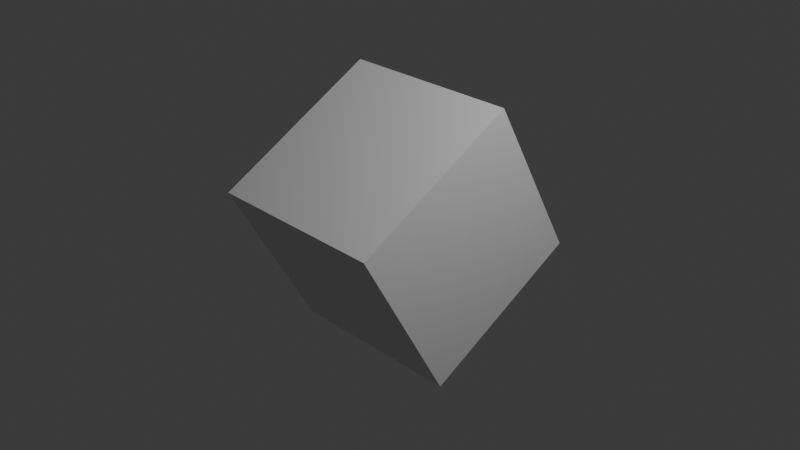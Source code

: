# Source: test-scene.blend  (saved by Blender 4.3.34; exported with 4.5.12 LTS)
import bpy
from mathutils import Matrix  # noqa: F401  (used for matrix-valued properties, if any)

bpy.ops.wm.read_factory_settings(use_empty=True)
scene = bpy.context.scene
scene.name = 'Scene'

# ---- collections
col_collection = bpy.data.collections.new('Collection'); scene.collection.children.link(col_collection)

# ---- materials (node trees are filled in below, after node groups)
mat_material = bpy.data.materials.new('Material')
mat_material.alpha_threshold = 0.0
mat_material.roughness = 0.5
mat_material.line_color = (0.0, 0.0, 0.0, 1.0)

# ---- material node trees
mat_material.use_nodes = True; mat_material.node_tree.nodes.clear()
_N = mat_material.node_tree.nodes; _L = mat_material.node_tree.links
n0 = _N.new('ShaderNodeOutputMaterial'); n0.name = 'Material Output'; n0.location = (300, 300)
n1 = _N.new('ShaderNodeBsdfPrincipled'); n1.name = 'Principled BSDF'; n1.location = (10, 300)
n1.inputs[3].default_value = 1.45
_L.new(n1.outputs[0], n0.inputs[0])
n0.is_active_output = True

# ---- world
world_world = bpy.data.worlds.new('World'); scene.world = world_world
world_world.use_nodes = True; world_world.node_tree.nodes.clear()
_N = world_world.node_tree.nodes; _L = world_world.node_tree.links
n0 = _N.new('ShaderNodeOutputWorld'); n0.name = 'World Output'; n0.location = (300, 300)
n1 = _N.new('ShaderNodeBackground'); n1.name = 'Background'; n1.location = (10, 300)
n1.inputs[0].default_value = (0.05088, 0.05088, 0.05088, 1.0)
_L.new(n1.outputs[0], n0.inputs[0])
n0.is_active_output = True
world_world.color = (0.05088, 0.05088, 0.05088)
world_world.sun_shadow_jitter_overblur = 0.0

# ---- cameras
cam_camera = bpy.data.cameras.new('Camera')
cam_camera.clip_end = 100.0
cam_camera.ortho_scale = 7.314

# ---- lights
light_light = bpy.data.lights.new('Light', 'POINT')
light_light.energy = 1000.0
light_light.shadow_soft_size = 0.1

# ---- meshes
me_cube = bpy.data.meshes.new('Cube')
me_cube.from_pydata([(1.0, 1.0, 1.0), (1.0, 1.0, -1.0), (1.0, -1.0, 1.0), (1.0, -1.0, -1.0), (-1.0, 1.0, 1.0), (-1.0, 1.0, -1.0), (-1.0, -1.0, 1.0), (-1.0, -1.0, -1.0)], [], [(0, 4, 6, 2), (3, 2, 6, 7), (7, 6, 4, 5), (5, 1, 3, 7), (1, 0, 2, 3), (5, 4, 0, 1)])
_uv = me_cube.uv_layers.new(name='UVMap')
_uv.uv.foreach_set('vector', [0.625, 0.5, 0.875, 0.5, 0.875, 0.75, 0.625, 0.75, 0.375, 0.75, 0.625, 0.75, 0.625, 1.0, 0.375, 1.0, 0.375, 0.0, 0.625, 0.0, 0.625, 0.25, 0.375, 0.25, 0.125, 0.5, 0.375, 0.5, 0.375, 0.75, 0.125, 0.75, 0.375, 0.5, 0.625, 0.5, 0.625, 0.75, 0.375, 0.75, 0.375, 0.25, 0.625, 0.25, 0.625, 0.5, 0.375, 0.5])
me_cube.materials.append(mat_material)
me_cube.use_mirror_vertex_groups = False
me_cube.update()

# ---- objects
ob_cube = bpy.data.objects.new('Cube', me_cube)
ob_light = bpy.data.objects.new('Light', light_light)
ob_camera = bpy.data.objects.new('Camera', cam_camera)

# ---- transforms, parenting, visibility, modifiers, constraints
ob_cube.location = (0.0, 0.0, 0.0)
ob_cube.rotation_euler = (2.08, -0.0, 0.0)
ob_cube.lock_rotations_4d = False
ob_cube.empty_display_type = 'ARROWS'
ob_cube.lineart.crease_threshold = 0.0
ob_light.location = (4.076, 1.005, 5.904)
ob_light.rotation_euler = (0.6503, 0.05522, 1.866)
ob_light.lock_rotations_4d = False
ob_light.empty_display_type = 'ARROWS'
ob_light.color = (0.0, 0.0, 0.0, 0.0)
ob_light.lineart.crease_threshold = 0.0
ob_camera.location = (7.359, -6.926, 4.958)
ob_camera.rotation_euler = (1.109, 0.0, 0.8149)
ob_camera.lock_rotations_4d = False
ob_camera.empty_display_type = 'ARROWS'
ob_camera.color = (0.0, 0.0, 0.0, 0.0)
ob_camera.display_type = 'WIRE'
ob_camera.lineart.crease_threshold = 0.0

# ---- collection membership
col_collection.objects.link(ob_cube)
col_collection.objects.link(ob_light)
col_collection.objects.link(ob_camera)

# ---- scene / render settings (as saved in the file)
scene.camera = ob_camera
scene.frame_start = 1; scene.frame_end = 250; scene.frame_set(178)
scene.render.engine = 'BLENDER_EEVEE_NEXT'
bpy.context.view_layer.update()
